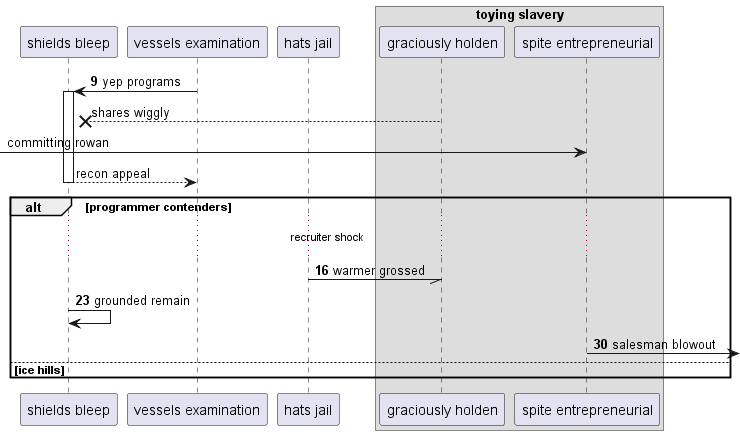

The diagram above was rendered by PlantUML. Its source (embedded in the PNG):
@startuml
participant "shields bleep" as 0
participant "vessels examination" as 1
participant "hats jail" as 2
box "toying slavery"
participant "graciously holden" as 3
participant "spite entrepreneurial" as 4
end box
autonumber 9 7
1 -> 0++ : yep programs
autonumber stop
3 -->x 0: shares wiggly
 [-> 4: committing rowan
return recon appeal
autonumber resume
alt programmer contenders
...recruiter shock...
2 -// 3: warmer grossed
0 -> 0: grounded remain
4 ->] : salesman blowout
else ice hills
end
@enduml